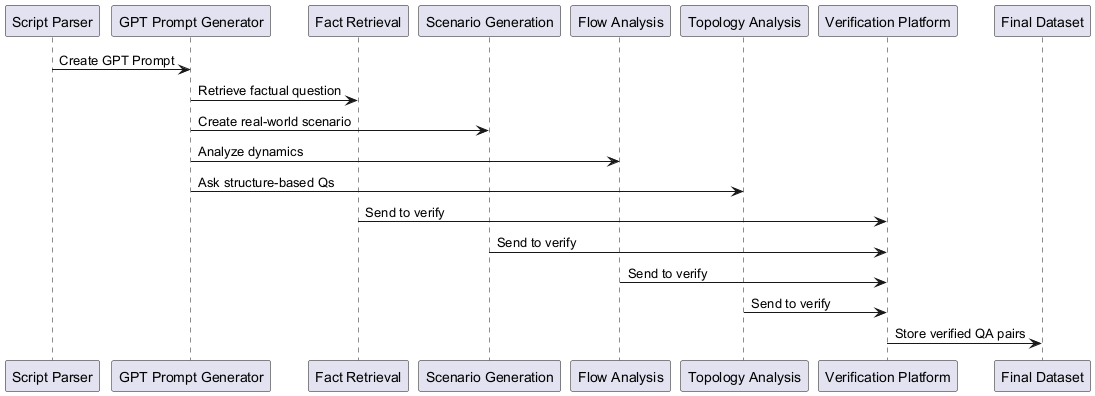

The diagram above was rendered by PlantUML. Its source (embedded in the PNG):
@startuml
participant "Script Parser" as Parser
participant "GPT Prompt Generator" as GPT
participant "Fact Retrieval"
participant "Scenario Generation"
participant "Flow Analysis"
participant "Topology Analysis"
participant "Verification Platform" as Verify
participant "Final Dataset"

Parser -> GPT : Create GPT Prompt
GPT -> "Fact Retrieval" : Retrieve factual question
GPT -> "Scenario Generation" : Create real-world scenario
GPT -> "Flow Analysis" : Analyze dynamics
GPT -> "Topology Analysis" : Ask structure-based Qs

"Fact Retrieval" -> Verify : Send to verify
"Scenario Generation" -> Verify : Send to verify
"Flow Analysis" -> Verify : Send to verify
"Topology Analysis" -> Verify : Send to verify

Verify -> "Final Dataset" : Store verified QA pairs
@enduml